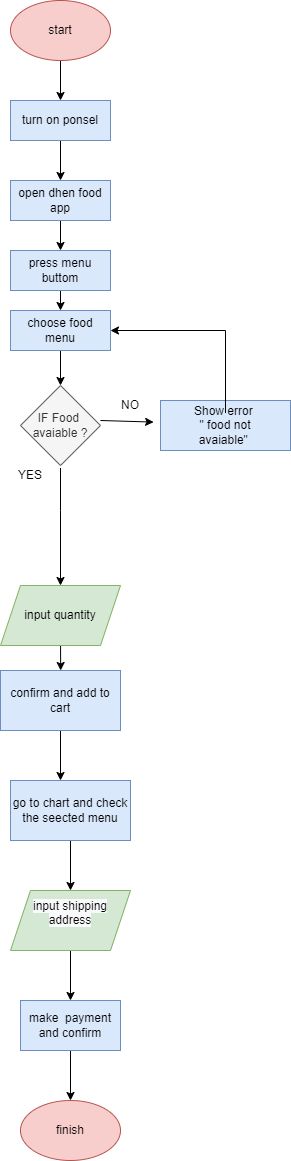

The diagram above was exported from draw.io. Its source (the exported page's mxGraphModel, read from the mxfile embedded in the PNG):
<mxGraphModel dx="1210" dy="535" grid="1" gridSize="10" guides="1" tooltips="1" connect="1" arrows="1" fold="1" page="1" pageScale="1" pageWidth="827" pageHeight="1169" math="0" shadow="0">
  <root>
    <mxCell id="HTj62KwdeeOQbqk1Wo9m-0" />
    <mxCell id="HTj62KwdeeOQbqk1Wo9m-1" parent="HTj62KwdeeOQbqk1Wo9m-0" />
    <mxCell id="HTj62KwdeeOQbqk1Wo9m-2" style="edgeStyle=orthogonalEdgeStyle;rounded=0;orthogonalLoop=1;jettySize=auto;html=1;exitX=0.5;exitY=1;exitDx=0;exitDy=0;entryX=0.5;entryY=0;entryDx=0;entryDy=0;startArrow=none;" edge="1" parent="HTj62KwdeeOQbqk1Wo9m-1" source="HTj62KwdeeOQbqk1Wo9m-24" target="HTj62KwdeeOQbqk1Wo9m-23">
      <mxGeometry relative="1" as="geometry" />
    </mxCell>
    <mxCell id="HTj62KwdeeOQbqk1Wo9m-3" style="edgeStyle=orthogonalEdgeStyle;rounded=0;orthogonalLoop=1;jettySize=auto;html=1;exitX=0.5;exitY=1;exitDx=0;exitDy=0;entryX=0.5;entryY=0;entryDx=0;entryDy=0;" edge="1" parent="HTj62KwdeeOQbqk1Wo9m-1" source="HTj62KwdeeOQbqk1Wo9m-4" target="HTj62KwdeeOQbqk1Wo9m-24">
      <mxGeometry relative="1" as="geometry" />
    </mxCell>
    <mxCell id="HTj62KwdeeOQbqk1Wo9m-4" value="start" style="ellipse;whiteSpace=wrap;html=1;fillColor=#f8cecc;strokeColor=#b85450;" vertex="1" parent="HTj62KwdeeOQbqk1Wo9m-1">
      <mxGeometry x="310" y="20" width="100" height="60" as="geometry" />
    </mxCell>
    <mxCell id="HTj62KwdeeOQbqk1Wo9m-5" style="edgeStyle=orthogonalEdgeStyle;rounded=0;orthogonalLoop=1;jettySize=auto;html=1;exitX=0.5;exitY=1;exitDx=0;exitDy=0;entryX=0.5;entryY=0;entryDx=0;entryDy=0;" edge="1" parent="HTj62KwdeeOQbqk1Wo9m-1" source="HTj62KwdeeOQbqk1Wo9m-6" target="HTj62KwdeeOQbqk1Wo9m-9">
      <mxGeometry relative="1" as="geometry" />
    </mxCell>
    <mxCell id="HTj62KwdeeOQbqk1Wo9m-6" value="" style="rounded=0;whiteSpace=wrap;html=1;fillColor=#dae8fc;strokeColor=#6c8ebf;" vertex="1" parent="HTj62KwdeeOQbqk1Wo9m-1">
      <mxGeometry x="310" y="270" width="100" height="40" as="geometry" />
    </mxCell>
    <mxCell id="HTj62KwdeeOQbqk1Wo9m-7" value="press menu buttom" style="text;html=1;strokeColor=none;fillColor=none;align=center;verticalAlign=middle;whiteSpace=wrap;rounded=0;" vertex="1" parent="HTj62KwdeeOQbqk1Wo9m-1">
      <mxGeometry x="320" y="275" width="80" height="30" as="geometry" />
    </mxCell>
    <mxCell id="HTj62KwdeeOQbqk1Wo9m-8" style="edgeStyle=orthogonalEdgeStyle;rounded=0;orthogonalLoop=1;jettySize=auto;html=1;exitX=0.5;exitY=1;exitDx=0;exitDy=0;entryX=0.5;entryY=0;entryDx=0;entryDy=0;" edge="1" parent="HTj62KwdeeOQbqk1Wo9m-1" source="HTj62KwdeeOQbqk1Wo9m-9" target="HTj62KwdeeOQbqk1Wo9m-12">
      <mxGeometry relative="1" as="geometry" />
    </mxCell>
    <mxCell id="HTj62KwdeeOQbqk1Wo9m-9" value="choose food menu" style="rounded=0;whiteSpace=wrap;html=1;fillColor=#dae8fc;strokeColor=#6c8ebf;" vertex="1" parent="HTj62KwdeeOQbqk1Wo9m-1">
      <mxGeometry x="310" y="330" width="100" height="40" as="geometry" />
    </mxCell>
    <mxCell id="HTj62KwdeeOQbqk1Wo9m-10" style="edgeStyle=orthogonalEdgeStyle;rounded=0;orthogonalLoop=1;jettySize=auto;html=1;exitX=1;exitY=0.25;exitDx=0;exitDy=0;entryX=0.5;entryY=0;entryDx=0;entryDy=0;" edge="1" parent="HTj62KwdeeOQbqk1Wo9m-1" source="HTj62KwdeeOQbqk1Wo9m-14">
      <mxGeometry relative="1" as="geometry">
        <mxPoint x="360" y="570" as="sourcePoint" />
        <mxPoint x="360" y="605" as="targetPoint" />
        <Array as="points">
          <mxPoint x="360" y="530" />
          <mxPoint x="360" y="530" />
        </Array>
      </mxGeometry>
    </mxCell>
    <mxCell id="HTj62KwdeeOQbqk1Wo9m-12" value="IF Food&amp;nbsp;&lt;br&gt;avaiable ?" style="rhombus;whiteSpace=wrap;html=1;fillColor=#f5f5f5;fontColor=#333333;strokeColor=#666666;" vertex="1" parent="HTj62KwdeeOQbqk1Wo9m-1">
      <mxGeometry x="320" y="405" width="80" height="80" as="geometry" />
    </mxCell>
    <mxCell id="HTj62KwdeeOQbqk1Wo9m-14" value="YES" style="text;html=1;strokeColor=none;fillColor=none;align=center;verticalAlign=middle;whiteSpace=wrap;rounded=0;" vertex="1" parent="HTj62KwdeeOQbqk1Wo9m-1">
      <mxGeometry x="300" y="480" width="60" height="30" as="geometry" />
    </mxCell>
    <mxCell id="HTj62KwdeeOQbqk1Wo9m-15" value="NO" style="text;html=1;strokeColor=none;fillColor=none;align=center;verticalAlign=middle;whiteSpace=wrap;rounded=0;" vertex="1" parent="HTj62KwdeeOQbqk1Wo9m-1">
      <mxGeometry x="400" y="410" width="60" height="30" as="geometry" />
    </mxCell>
    <mxCell id="HTj62KwdeeOQbqk1Wo9m-16" value="" style="rounded=0;whiteSpace=wrap;html=1;fillColor=#dae8fc;strokeColor=#6c8ebf;" vertex="1" parent="HTj62KwdeeOQbqk1Wo9m-1">
      <mxGeometry x="460" y="420" width="130" height="50" as="geometry" />
    </mxCell>
    <mxCell id="HTj62KwdeeOQbqk1Wo9m-17" value="" style="endArrow=classic;html=1;rounded=0;exitX=0;exitY=1;exitDx=0;exitDy=0;entryX=0.885;entryY=1.053;entryDx=0;entryDy=0;entryPerimeter=0;" edge="1" parent="HTj62KwdeeOQbqk1Wo9m-1" source="HTj62KwdeeOQbqk1Wo9m-15" target="HTj62KwdeeOQbqk1Wo9m-15">
      <mxGeometry width="50" height="50" relative="1" as="geometry">
        <mxPoint x="350" y="350" as="sourcePoint" />
        <mxPoint x="400" y="300" as="targetPoint" />
      </mxGeometry>
    </mxCell>
    <mxCell id="HTj62KwdeeOQbqk1Wo9m-18" style="edgeStyle=orthogonalEdgeStyle;rounded=0;orthogonalLoop=1;jettySize=auto;html=1;exitX=0.5;exitY=0;exitDx=0;exitDy=0;entryX=1;entryY=0.5;entryDx=0;entryDy=0;" edge="1" parent="HTj62KwdeeOQbqk1Wo9m-1" source="HTj62KwdeeOQbqk1Wo9m-19" target="HTj62KwdeeOQbqk1Wo9m-9">
      <mxGeometry relative="1" as="geometry" />
    </mxCell>
    <mxCell id="HTj62KwdeeOQbqk1Wo9m-19" value="Show error &lt;br&gt;&quot; food not avaiable&quot;&amp;nbsp;" style="text;html=1;strokeColor=none;fillColor=none;align=center;verticalAlign=middle;whiteSpace=wrap;rounded=0;" vertex="1" parent="HTj62KwdeeOQbqk1Wo9m-1">
      <mxGeometry x="480" y="432.5" width="90" height="25" as="geometry" />
    </mxCell>
    <mxCell id="HTj62KwdeeOQbqk1Wo9m-21" style="edgeStyle=orthogonalEdgeStyle;rounded=0;orthogonalLoop=1;jettySize=auto;html=1;exitX=0.5;exitY=1;exitDx=0;exitDy=0;" edge="1" parent="HTj62KwdeeOQbqk1Wo9m-1">
      <mxGeometry relative="1" as="geometry">
        <mxPoint x="360.17647058823536" y="689.9999999999998" as="targetPoint" />
        <mxPoint x="360" y="655" as="sourcePoint" />
      </mxGeometry>
    </mxCell>
    <mxCell id="HTj62KwdeeOQbqk1Wo9m-22" style="edgeStyle=orthogonalEdgeStyle;rounded=0;orthogonalLoop=1;jettySize=auto;html=1;exitX=0.5;exitY=1;exitDx=0;exitDy=0;entryX=0.5;entryY=0;entryDx=0;entryDy=0;" edge="1" parent="HTj62KwdeeOQbqk1Wo9m-1" source="HTj62KwdeeOQbqk1Wo9m-23" target="HTj62KwdeeOQbqk1Wo9m-6">
      <mxGeometry relative="1" as="geometry" />
    </mxCell>
    <mxCell id="HTj62KwdeeOQbqk1Wo9m-23" value="open dhen food app" style="rounded=0;whiteSpace=wrap;html=1;fillColor=#dae8fc;strokeColor=#6c8ebf;" vertex="1" parent="HTj62KwdeeOQbqk1Wo9m-1">
      <mxGeometry x="310" y="200" width="100" height="40" as="geometry" />
    </mxCell>
    <mxCell id="HTj62KwdeeOQbqk1Wo9m-24" value="turn on ponsel" style="rounded=0;whiteSpace=wrap;html=1;fillColor=#dae8fc;strokeColor=#6c8ebf;" vertex="1" parent="HTj62KwdeeOQbqk1Wo9m-1">
      <mxGeometry x="310" y="120" width="100" height="40" as="geometry" />
    </mxCell>
    <mxCell id="HTj62KwdeeOQbqk1Wo9m-25" value="input quantity" style="shape=parallelogram;perimeter=parallelogramPerimeter;whiteSpace=wrap;html=1;fixedSize=1;fillColor=#d5e8d4;strokeColor=#82b366;" vertex="1" parent="HTj62KwdeeOQbqk1Wo9m-1">
      <mxGeometry x="300" y="605" width="120" height="60" as="geometry" />
    </mxCell>
    <mxCell id="HTj62KwdeeOQbqk1Wo9m-26" value="" style="edgeStyle=orthogonalEdgeStyle;rounded=0;orthogonalLoop=1;jettySize=auto;html=1;" edge="1" parent="HTj62KwdeeOQbqk1Wo9m-1" source="HTj62KwdeeOQbqk1Wo9m-27">
      <mxGeometry relative="1" as="geometry">
        <mxPoint x="360" y="800" as="targetPoint" />
      </mxGeometry>
    </mxCell>
    <mxCell id="HTj62KwdeeOQbqk1Wo9m-27" value="confirm and add to cart" style="rounded=0;whiteSpace=wrap;html=1;fillColor=#dae8fc;strokeColor=#6c8ebf;" vertex="1" parent="HTj62KwdeeOQbqk1Wo9m-1">
      <mxGeometry x="300" y="690" width="120" height="60" as="geometry" />
    </mxCell>
    <mxCell id="jEuKRGQ-s4P51ySzH2pv-1" value="" style="edgeStyle=orthogonalEdgeStyle;rounded=0;orthogonalLoop=1;jettySize=auto;html=1;" edge="1" parent="HTj62KwdeeOQbqk1Wo9m-1" source="HTj62KwdeeOQbqk1Wo9m-33" target="HTj62KwdeeOQbqk1Wo9m-45">
      <mxGeometry relative="1" as="geometry" />
    </mxCell>
    <mxCell id="HTj62KwdeeOQbqk1Wo9m-33" value="go to chart and check the seected menu" style="rounded=0;whiteSpace=wrap;html=1;fillColor=#dae8fc;strokeColor=#6c8ebf;" vertex="1" parent="HTj62KwdeeOQbqk1Wo9m-1">
      <mxGeometry x="310" y="800" width="120" height="60" as="geometry" />
    </mxCell>
    <mxCell id="jEuKRGQ-s4P51ySzH2pv-4" value="" style="edgeStyle=orthogonalEdgeStyle;rounded=0;orthogonalLoop=1;jettySize=auto;html=1;" edge="1" parent="HTj62KwdeeOQbqk1Wo9m-1" source="HTj62KwdeeOQbqk1Wo9m-40" target="jEuKRGQ-s4P51ySzH2pv-2">
      <mxGeometry relative="1" as="geometry" />
    </mxCell>
    <mxCell id="HTj62KwdeeOQbqk1Wo9m-40" value="make&amp;nbsp; payment and confirm" style="rounded=0;whiteSpace=wrap;html=1;fillColor=#dae8fc;strokeColor=#6c8ebf;" vertex="1" parent="HTj62KwdeeOQbqk1Wo9m-1">
      <mxGeometry x="320" y="1020" width="100" height="50" as="geometry" />
    </mxCell>
    <mxCell id="jEuKRGQ-s4P51ySzH2pv-3" value="" style="edgeStyle=orthogonalEdgeStyle;rounded=0;orthogonalLoop=1;jettySize=auto;html=1;" edge="1" parent="HTj62KwdeeOQbqk1Wo9m-1" source="HTj62KwdeeOQbqk1Wo9m-45" target="HTj62KwdeeOQbqk1Wo9m-40">
      <mxGeometry relative="1" as="geometry" />
    </mxCell>
    <mxCell id="HTj62KwdeeOQbqk1Wo9m-45" value="&#10;&lt;span style=&quot;color: rgb(0, 0, 0); font-family: Helvetica; font-size: 12px; font-style: normal; font-variant-ligatures: normal; font-variant-caps: normal; font-weight: 400; letter-spacing: normal; orphans: 2; text-align: center; text-indent: 0px; text-transform: none; widows: 2; word-spacing: 0px; -webkit-text-stroke-width: 0px; background-color: rgb(248, 249, 250); text-decoration-thickness: initial; text-decoration-style: initial; text-decoration-color: initial; float: none; display: inline !important;&quot;&gt;input shipping address&lt;/span&gt;&#10;&#10;" style="shape=parallelogram;perimeter=parallelogramPerimeter;whiteSpace=wrap;html=1;fixedSize=1;fillColor=#d5e8d4;strokeColor=#82b366;" vertex="1" parent="HTj62KwdeeOQbqk1Wo9m-1">
      <mxGeometry x="310" y="910" width="120" height="60" as="geometry" />
    </mxCell>
    <mxCell id="jEuKRGQ-s4P51ySzH2pv-2" value="finish" style="ellipse;whiteSpace=wrap;html=1;fillColor=#f8cecc;strokeColor=#b85450;" vertex="1" parent="HTj62KwdeeOQbqk1Wo9m-1">
      <mxGeometry x="320" y="1120" width="100" height="60" as="geometry" />
    </mxCell>
  </root>
</mxGraphModel>